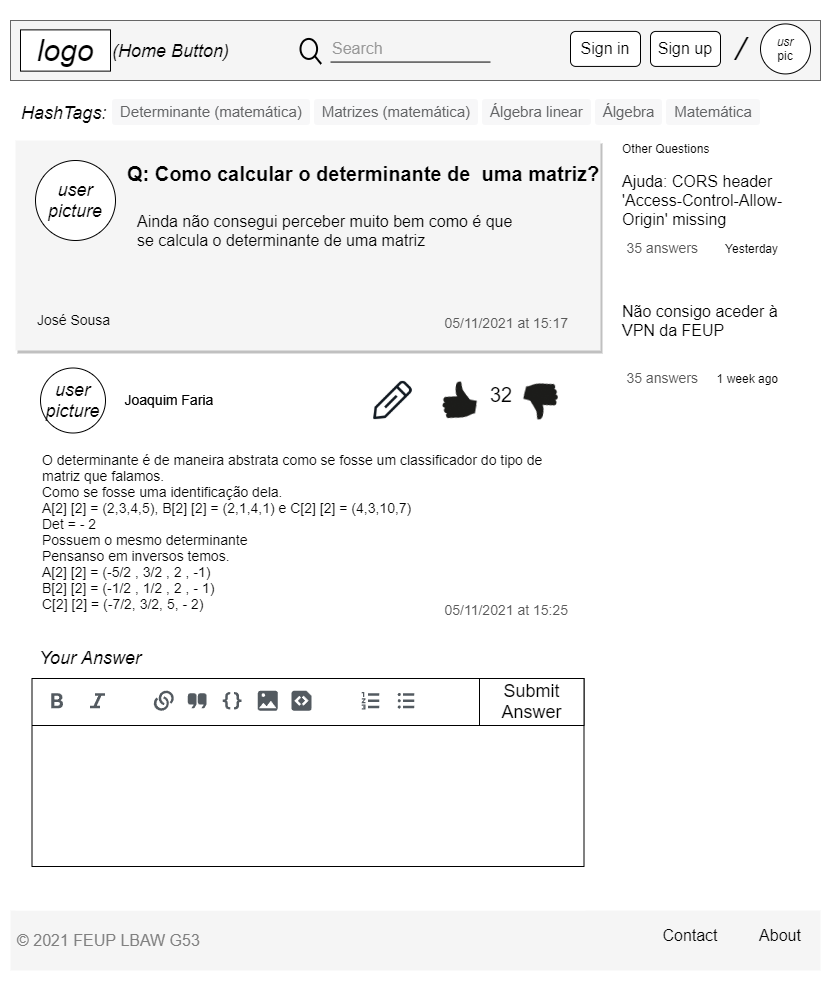

The diagram above was exported from draw.io. Its source (the exported page's mxGraphModel, read from the mxfile embedded in the PNG):
<mxGraphModel dx="1673" dy="925" grid="0" gridSize="10" guides="1" tooltips="1" connect="1" arrows="1" fold="1" page="1" pageScale="1" pageWidth="826" pageHeight="1169" background="none" math="0" shadow="0">
  <root>
    <mxCell id="0" />
    <mxCell id="1" parent="0" />
    <mxCell id="BshS_Yw79OS-ZxEZ7oNL-48" value="" style="rounded=0;whiteSpace=wrap;html=1;strokeColor=none;" vertex="1" parent="1">
      <mxGeometry width="821" height="992" as="geometry" />
    </mxCell>
    <mxCell id="74OcZK6TfX2gLUZ4TUWi-153" value="" style="rounded=0;whiteSpace=wrap;html=1;shadow=0;sketch=0;fontSize=20;fontColor=#333333;strokeColor=none;strokeWidth=4;fillColor=#f5f5f5;gradientDirection=north;" parent="1" vertex="1">
      <mxGeometry x="10" y="910" width="810" height="60" as="geometry" />
    </mxCell>
    <mxCell id="74OcZK6TfX2gLUZ4TUWi-122" value="&lt;div class=&quot;q-flex qu-flexWrap--wrap qu-alignItems--center&quot; style=&quot;align-items: center ; color: rgb(40 , 40 , 41) ; font-size: 15px ; font-style: normal ; font-weight: 400 ; letter-spacing: normal ; text-indent: 0px ; text-transform: none ; word-spacing: 0px ; background-color: rgb(255 , 255 , 255) ; box-sizing: border-box ; display: flex&quot;&gt;&lt;div class=&quot;q-box qu-mr--tiny&quot; style=&quot;margin-right: 4px ; box-sizing: border-box&quot;&gt;&lt;a class=&quot;q-box qu-cursor--pointer qu-hover--textDecoration--none Link___StyledBox-t2xg9c-0 KlcoI&quot; href=&quot;https://pt.quora.com/topic/Determinante-matem%C3%A1tica&quot; target=&quot;_top&quot; style=&quot;background-color: transparent ; text-decoration: none ; color: rgb(25 , 95 , 170) ; cursor: pointer ; box-sizing: border-box ; border-radius: inherit&quot;&gt;&lt;div class=&quot;q-inlineFlex qu-py--tiny qu-px--small qu-color--gray qu-bg--gray_ultralight qu-borderRadius--small qu-whiteSpace--nowrap qu-alignItems--center qu-hover--color--blue&quot; style=&quot;padding: 4px 8px ; background-color: rgb(247 , 247 , 248) ; color: rgb(99 , 100 , 102) ; align-items: center ; border-radius: 3px ; box-sizing: border-box ; display: inline-flex&quot;&gt;&lt;div class=&quot;q-text qu-dynamicFontSize--small&quot; style=&quot;box-sizing: border-box&quot;&gt;&lt;span class=&quot;q-text&quot; style=&quot;box-sizing: border-box ; word-break: break-word&quot;&gt;&lt;span&gt;Determinante (matemática)&lt;/span&gt;&lt;/span&gt;&lt;/div&gt;&lt;/div&gt;&lt;/a&gt;&lt;/div&gt;&lt;div class=&quot;q-box qu-mr--tiny&quot; style=&quot;margin-right: 4px ; box-sizing: border-box&quot;&gt;&lt;a class=&quot;q-box qu-cursor--pointer qu-hover--textDecoration--none Link___StyledBox-t2xg9c-0 KlcoI&quot; href=&quot;https://pt.quora.com/topic/Matrizes-matem%C3%A1tica&quot; target=&quot;_top&quot; style=&quot;background-color: transparent ; text-decoration: none ; color: rgb(25 , 95 , 170) ; cursor: pointer ; box-sizing: border-box ; border-radius: inherit&quot;&gt;&lt;div class=&quot;q-inlineFlex qu-py--tiny qu-px--small qu-color--gray qu-bg--gray_ultralight qu-borderRadius--small qu-whiteSpace--nowrap qu-alignItems--center qu-hover--color--blue&quot; style=&quot;padding: 4px 8px ; background-color: rgb(247 , 247 , 248) ; color: rgb(99 , 100 , 102) ; align-items: center ; border-radius: 3px ; box-sizing: border-box ; display: inline-flex&quot;&gt;&lt;div class=&quot;q-text qu-dynamicFontSize--small&quot; style=&quot;box-sizing: border-box&quot;&gt;&lt;span class=&quot;q-text&quot; style=&quot;box-sizing: border-box ; word-break: break-word&quot;&gt;&lt;span&gt;Matrizes (matemática)&lt;/span&gt;&lt;/span&gt;&lt;/div&gt;&lt;/div&gt;&lt;/a&gt;&lt;/div&gt;&lt;div class=&quot;q-box qu-mr--tiny&quot; style=&quot;margin-right: 4px ; box-sizing: border-box&quot;&gt;&lt;a class=&quot;q-box qu-cursor--pointer qu-hover--textDecoration--none Link___StyledBox-t2xg9c-0 KlcoI&quot; href=&quot;https://pt.quora.com/topic/%C3%81lgebra-linear&quot; target=&quot;_top&quot; style=&quot;background-color: transparent ; text-decoration: none ; color: rgb(25 , 95 , 170) ; cursor: pointer ; box-sizing: border-box ; border-radius: inherit&quot;&gt;&lt;div class=&quot;q-inlineFlex qu-py--tiny qu-px--small qu-color--gray qu-bg--gray_ultralight qu-borderRadius--small qu-whiteSpace--nowrap qu-alignItems--center qu-hover--color--blue&quot; style=&quot;padding: 4px 8px ; background-color: rgb(247 , 247 , 248) ; color: rgb(99 , 100 , 102) ; align-items: center ; border-radius: 3px ; box-sizing: border-box ; display: inline-flex&quot;&gt;&lt;div class=&quot;q-text qu-dynamicFontSize--small&quot; style=&quot;box-sizing: border-box&quot;&gt;&lt;span class=&quot;q-text&quot; style=&quot;box-sizing: border-box ; word-break: break-word&quot;&gt;&lt;span&gt;Álgebra linear&lt;/span&gt;&lt;/span&gt;&lt;/div&gt;&lt;/div&gt;&lt;/a&gt;&lt;/div&gt;&lt;div class=&quot;q-box qu-mr--tiny&quot; style=&quot;margin-right: 4px ; box-sizing: border-box&quot;&gt;&lt;div class=&quot;q-inlineFlex qu-py--tiny qu-px--small qu-color--gray qu-bg--gray_ultralight qu-borderRadius--small qu-whiteSpace--nowrap qu-alignItems--center qu-hover--color--blue&quot; style=&quot;background-color: rgb(247 , 247 , 248) ; text-decoration: none ; color: rgb(99 , 100 , 102) ; cursor: pointer ; box-sizing: border-box ; border-radius: 3px ; padding: 4px 8px ; align-items: center ; display: inline-flex&quot;&gt;&lt;div class=&quot;q-text qu-dynamicFontSize--small&quot; style=&quot;box-sizing: border-box&quot;&gt;Álgebra&lt;/div&gt;&lt;/div&gt;&lt;/div&gt;&lt;div class=&quot;q-box qu-mr--tiny&quot; style=&quot;margin-right: 4px ; box-sizing: border-box&quot;&gt;&lt;a class=&quot;q-box qu-cursor--pointer qu-hover--textDecoration--none Link___StyledBox-t2xg9c-0 KlcoI&quot; href=&quot;https://pt.quora.com/topic/Matem%C3%A1tica&quot; target=&quot;_top&quot; style=&quot;background-color: transparent ; text-decoration: none ; color: rgb(25 , 95 , 170) ; cursor: pointer ; box-sizing: border-box ; border-radius: inherit&quot;&gt;&lt;div class=&quot;q-inlineFlex qu-py--tiny qu-px--small qu-color--gray qu-bg--gray_ultralight qu-borderRadius--small qu-whiteSpace--nowrap qu-alignItems--center qu-hover--color--blue&quot; style=&quot;padding: 4px 8px ; background-color: rgb(247 , 247 , 248) ; color: rgb(99 , 100 , 102) ; align-items: center ; border-radius: 3px ; box-sizing: border-box ; display: inline-flex&quot;&gt;&lt;div class=&quot;q-text qu-dynamicFontSize--small&quot; style=&quot;box-sizing: border-box&quot;&gt;&lt;span class=&quot;q-text&quot; style=&quot;box-sizing: border-box ; word-break: break-word&quot;&gt;&lt;span&gt;Matemática&lt;/span&gt;&lt;/span&gt;&lt;/div&gt;&lt;/div&gt;&lt;/a&gt;&lt;/div&gt;&lt;div class=&quot;q-box&quot; style=&quot;box-sizing: border-box&quot;&gt;&lt;div class=&quot;q-box qu-display--inline-block&quot; style=&quot;display: inline-block ; box-sizing: border-box&quot;&gt;&lt;div class=&quot;q-relative&quot; style=&quot;box-sizing: border-box ; position: relative&quot;&gt;&lt;button class=&quot;q-click-wrapper ClickWrapper___StyledClickWrapperBox-zoqi4f-0 bIwtPb base___StyledClickWrapper-lx6eke-1 laIUvT   qu-active--bg--darken qu-active--textDecoration--none qu-borderRadius--pill qu-alignItems--center qu-justifyContent--center qu-whiteSpace--nowrap qu-userSelect--none qu-display--inline-flex qu-tapHighlight--white qu-textAlign--center qu-cursor--pointer qu-hover--bg--darken qu-hover--textDecoration--none&quot; tabindex=&quot;0&quot; style=&quot;font: inherit ; margin: 0px ; overflow: visible ; text-transform: none ; appearance: none ; color: inherit ; background-color: transparent ; cursor: pointer ; display: inline-flex ; align-items: center ; justify-content: center ; text-align: center ; border-radius: 1000px ; outline: none ; box-sizing: border-box ; padding: 0px 5px ; transition-duration: 60ms ; transition-timing-function: ease-out ; height: 30px ; min-width: 30px ; position: relative ; border-width: 0px&quot;&gt;&lt;div class=&quot;q-flex qu-alignItems--center qu-justifyContent--center&quot; style=&quot;align-items: center ; justify-content: center ; box-sizing: border-box ; display: flex ; max-width: 100% ; transition-duration: 60ms ; transition-timing-function: ease-in-out&quot;&gt;&lt;div class=&quot;q-box qu-display--inline-flex&quot; style=&quot;display: inline-flex ; box-sizing: border-box ; transition: 0ms cubic-bezier(0.23 , 0.19 , 0.1 , 1.34) 0ms&quot;&gt;&lt;span class=&quot;q-inlineBlock&quot; style=&quot;box-sizing: border-box ; display: inline-block ; width: 20px ; height: 20px ; line-height: 20px&quot;&gt;&lt;span class=&quot;CssComponent__CssInlineComponent-sc-1oskqb9-1 Icon___StyledCssInlineComponent-sc-11tmcw7-0 clfUDQ&quot; style=&quot;display: inline-flex ; align-items: center ; justify-content: center ; width: 20px ; height: 20px ; vertical-align: top&quot;&gt;&lt;/span&gt;&lt;/span&gt;&lt;/div&gt;&lt;/div&gt;&lt;/button&gt;&lt;/div&gt;&lt;/div&gt;&lt;/div&gt;&lt;/div&gt;&lt;div class=&quot;q-text qu-dynamicFontSize--xlarge qu-bold qu-color--gray_dark_dim qu-passColorToLinks qu-lineHeight--regular&quot; style=&quot;color: rgb(40 , 40 , 41) ; line-height: 1.4 ; font-weight: bold ; font-style: normal ; letter-spacing: normal ; text-indent: 0px ; text-transform: none ; word-spacing: 0px ; background-color: rgb(255 , 255 , 255) ; box-sizing: border-box ; word-break: break-word&quot;&gt;&lt;span class=&quot;CssComponent__CssInlineComponent-sc-1oskqb9-1 UserSelectableText___StyledCssInlineComponent-lsmoq4-0 kghFzc&quot;&gt;&lt;span class=&quot;CssComponent__CssInlineComponent-sc-1oskqb9-1 TitleText___StyledCssInlineComponent-sc-1hpb63h-0 jPnwvF&quot;&gt;&lt;div class=&quot;q-flex qu-flexDirection--row&quot; style=&quot;flex-direction: row ; box-sizing: border-box ; display: flex&quot;&gt;&lt;div class=&quot;q-inline qu-flexWrap--wrap&quot; style=&quot;box-sizing: border-box ; display: inline ; max-width: 100%&quot;&gt;&lt;br class=&quot;Apple-interchange-newline&quot;&gt;&lt;br&gt;&lt;br&gt;&lt;/div&gt;&lt;/div&gt;&lt;/span&gt;&lt;/span&gt;&lt;/div&gt;" style="text;whiteSpace=wrap;html=1;fontSize=16;" parent="1" vertex="1">
      <mxGeometry x="110" y="90" width="715" height="40" as="geometry" />
    </mxCell>
    <mxCell id="14" value="" style="verticalLabelPosition=bottom;verticalAlign=top;strokeWidth=1;shape=mxgraph.mockup.graphics.iconGrid;strokeColor=none;gridSize=1,1;" parent="1" vertex="1">
      <mxGeometry x="610" y="140" width="200" height="410" as="geometry" />
    </mxCell>
    <mxCell id="13" value="" style="verticalLabelPosition=bottom;verticalAlign=top;strokeWidth=4;shape=mxgraph.mockup.graphics.iconGrid;gridSize=1,1;gradientDirection=north;fillColor=#f5f5f5;fontColor=#333333;strokeColor=none;shadow=1;sketch=0;" parent="1" vertex="1">
      <mxGeometry x="15" y="140" width="585" height="210" as="geometry" />
    </mxCell>
    <mxCell id="8" value="Q: Como calcular o determinante de  uma matriz?" style="text;spacingTop=-5;fontSize=20;fontStyle=1" parent="1" vertex="1">
      <mxGeometry x="125" y="160" width="475" height="50" as="geometry" />
    </mxCell>
    <mxCell id="9" value="Ainda não consegui perceber muito bem como é que se calcula o determinante de uma matriz" style="text;spacingTop=-5;whiteSpace=wrap;align=left;fontSize=16;" parent="1" vertex="1">
      <mxGeometry x="135" y="210" width="390" height="90" as="geometry" />
    </mxCell>
    <mxCell id="10" value="Other Questions" style="text;spacingTop=-5;" parent="1" vertex="1">
      <mxGeometry x="620" y="140" width="30" height="20" as="geometry" />
    </mxCell>
    <mxCell id="16" value="Yesterday" style="text;spacingTop=-5;fontStyle=0;align=right" parent="1" vertex="1">
      <mxGeometry x="750" y="240" width="30" height="20" as="geometry" />
    </mxCell>
    <mxCell id="19" value="1 week ago" style="text;spacingTop=-5;fontStyle=0;align=right" parent="1" vertex="1">
      <mxGeometry x="750" y="370" width="30" height="20" as="geometry" />
    </mxCell>
    <mxCell id="27" value="" style="verticalLabelPosition=bottom;verticalAlign=top;strokeWidth=1;shape=mxgraph.mockup.graphics.iconGrid;strokeColor=none;gridSize=1,1;" parent="1" vertex="1">
      <mxGeometry x="15" y="360" width="570" height="290" as="geometry" />
    </mxCell>
    <mxCell id="29" value="O determinante é de maneira abstrata como se fosse um classificador do tipo de matriz que falamos.&#10;Como se fosse uma identificação dela.&#10;A[2] [2] = (2,3,4,5), B[2] [2] = (2,1,4,1) e C[2] [2] = (4,3,10,7)&#10;Det = - 2&#10;Possuem o mesmo determinante&#10;Pensanso em inversos temos.&#10;A[2] [2] = (-5/2 , 3/2 , 2 , -1)&#10;B[2] [2] = (-1/2 , 1/2 , 2 , - 1)&#10;C[2] [2] = (-7/2, 3/2, 5, - 2)&#10;" style="text;spacingTop=-5;whiteSpace=wrap;align=left;fontSize=14;" parent="1" vertex="1">
      <mxGeometry x="40" y="450" width="530" height="210" as="geometry" />
    </mxCell>
    <mxCell id="47" value="José Sousa" style="text;spacingTop=-5;fontSize=14;" parent="1" vertex="1">
      <mxGeometry x="35" y="310.0000000000002" width="210" height="20" as="geometry" />
    </mxCell>
    <mxCell id="74OcZK6TfX2gLUZ4TUWi-61" value="&lt;i&gt;user&lt;br&gt;picture&lt;/i&gt;" style="ellipse;whiteSpace=wrap;html=1;aspect=fixed;rounded=1;glass=0;fontSize=18;fontColor=default;strokeColor=default;fillColor=default;align=center;verticalAlign=middle;" parent="1" vertex="1">
      <mxGeometry x="35" y="160" width="80" height="80" as="geometry" />
    </mxCell>
    <mxCell id="74OcZK6TfX2gLUZ4TUWi-109" value="" style="rounded=0;whiteSpace=wrap;html=1;strokeColor=#666666;fillColor=#f5f5f5;align=left;fontColor=#333333;" parent="1" vertex="1">
      <mxGeometry x="10" y="20" width="810" height="60" as="geometry" />
    </mxCell>
    <mxCell id="74OcZK6TfX2gLUZ4TUWi-110" value="&lt;font style=&quot;font-size: 30px&quot;&gt;&lt;i&gt;logo&lt;/i&gt;&lt;/font&gt;" style="rounded=0;whiteSpace=wrap;html=1;align=center;fillColor=default;strokeColor=default;fontColor=default;" parent="1" vertex="1">
      <mxGeometry x="20" y="29.379999999999995" width="90" height="41.25" as="geometry" />
    </mxCell>
    <mxCell id="74OcZK6TfX2gLUZ4TUWi-111" value="&lt;span style=&quot;line-height: 1 ; font-size: 12px&quot;&gt;&lt;i&gt;usr&lt;br&gt;&lt;/i&gt;pic&lt;br style=&quot;font-size: 12px&quot;&gt;&lt;/span&gt;" style="ellipse;whiteSpace=wrap;html=1;aspect=fixed;fontSize=12;fontColor=default;strokeColor=default;fillColor=default;align=center;verticalAlign=middle;" parent="1" vertex="1">
      <mxGeometry x="760" y="23.43" width="50" height="50" as="geometry" />
    </mxCell>
    <mxCell id="74OcZK6TfX2gLUZ4TUWi-112" value="&lt;font style=&quot;font-size: 32px&quot;&gt;/&lt;/font&gt;" style="text;html=1;strokeColor=none;fillColor=none;align=center;verticalAlign=middle;whiteSpace=wrap;rounded=0;fontStyle=2" parent="1" vertex="1">
      <mxGeometry x="730" y="33.43" width="20" height="30" as="geometry" />
    </mxCell>
    <mxCell id="74OcZK6TfX2gLUZ4TUWi-113" value="&lt;font style=&quot;font-size: 16px&quot;&gt;Sign in&lt;/font&gt;" style="rounded=1;whiteSpace=wrap;html=1;fontSize=16;verticalAlign=middle;" parent="1" vertex="1">
      <mxGeometry x="570" y="30.93" width="70" height="35" as="geometry" />
    </mxCell>
    <mxCell id="74OcZK6TfX2gLUZ4TUWi-114" value="&lt;font style=&quot;font-size: 16px;&quot;&gt;Sign up&lt;/font&gt;" style="rounded=1;whiteSpace=wrap;html=1;fontSize=16;verticalAlign=middle;" parent="1" vertex="1">
      <mxGeometry x="650" y="30.93" width="70" height="35" as="geometry" />
    </mxCell>
    <mxCell id="74OcZK6TfX2gLUZ4TUWi-115" value="" style="html=1;verticalLabelPosition=bottom;align=center;labelBackgroundColor=#ffffff;verticalAlign=top;strokeWidth=2;strokeColor=#000000;shadow=0;dashed=0;shape=mxgraph.ios7.icons.looking_glass;rounded=1;fontSize=16;fillColor=none;" parent="1" vertex="1">
      <mxGeometry x="300" y="38.43" width="20.72" height="25" as="geometry" />
    </mxCell>
    <mxCell id="74OcZK6TfX2gLUZ4TUWi-116" value="" style="line;strokeWidth=1;html=1;rounded=1;fontSize=16;fillColor=none;align=left;verticalAlign=top;" parent="1" vertex="1">
      <mxGeometry x="330" y="56.559999999999995" width="160" height="10" as="geometry" />
    </mxCell>
    <mxCell id="74OcZK6TfX2gLUZ4TUWi-117" value="Search" style="text;html=1;strokeColor=none;fillColor=none;align=left;verticalAlign=middle;whiteSpace=wrap;rounded=0;fontSize=16;fontColor=#999999;" parent="1" vertex="1">
      <mxGeometry x="330" y="33.43" width="60" height="30" as="geometry" />
    </mxCell>
    <mxCell id="74OcZK6TfX2gLUZ4TUWi-125" value="&lt;i&gt;user&lt;br&gt;picture&lt;/i&gt;" style="ellipse;whiteSpace=wrap;html=1;aspect=fixed;rounded=1;glass=0;fontSize=18;fontColor=default;strokeColor=default;fillColor=default;align=center;verticalAlign=middle;" parent="1" vertex="1">
      <mxGeometry x="40" y="367.5" width="65" height="65" as="geometry" />
    </mxCell>
    <mxCell id="74OcZK6TfX2gLUZ4TUWi-126" value="" style="shape=image;html=1;verticalAlign=top;verticalLabelPosition=bottom;labelBackgroundColor=#ffffff;imageAspect=0;aspect=fixed;image=https://cdn2.iconfinder.com/data/icons/3_Minicons-Free-_Pack/44/ThumbsDown.png;shadow=1;sketch=0;fontSize=14;strokeColor=default;strokeWidth=4;fillColor=default;gradientColor=none;gradientDirection=north;rotation=15;" parent="1" vertex="1">
      <mxGeometry x="520" y="380.5" width="39" height="39" as="geometry" />
    </mxCell>
    <mxCell id="74OcZK6TfX2gLUZ4TUWi-127" value="" style="shape=image;html=1;verticalAlign=top;verticalLabelPosition=bottom;labelBackgroundColor=#ffffff;imageAspect=0;aspect=fixed;image=https://cdn2.iconfinder.com/data/icons/3_Minicons-Free-_Pack/44/ThumbsDown.png;shadow=1;sketch=0;fontSize=14;strokeColor=default;strokeWidth=4;fillColor=default;gradientColor=none;gradientDirection=north;rotation=-170;imageBackground=none;imageBorder=none;" parent="1" vertex="1">
      <mxGeometry x="440" y="380.5" width="39" height="39" as="geometry" />
    </mxCell>
    <mxCell id="74OcZK6TfX2gLUZ4TUWi-128" value="Joaquim Faria" style="text;spacingTop=-5;fontSize=14;" parent="1" vertex="1">
      <mxGeometry x="122.5" y="390.0000000000002" width="210" height="20" as="geometry" />
    </mxCell>
    <mxCell id="74OcZK6TfX2gLUZ4TUWi-130" value="Joaquim Faria" style="text;spacingTop=-5;fontSize=14;" parent="1" vertex="1">
      <mxGeometry x="122.5" y="390.0000000000002" width="210" height="20" as="geometry" />
    </mxCell>
    <mxCell id="74OcZK6TfX2gLUZ4TUWi-131" value="" style="verticalLabelPosition=bottom;verticalAlign=top;strokeWidth=1;shape=mxgraph.mockup.graphics.iconGrid;strokeColor=none;gridSize=1,1;" parent="1" vertex="1">
      <mxGeometry x="15" y="660" width="570" height="250" as="geometry" />
    </mxCell>
    <mxCell id="74OcZK6TfX2gLUZ4TUWi-139" value="Ajuda: CORS header 'Access-Control-Allow-Origin' missing&#10;" style="text;spacingTop=-5;whiteSpace=wrap;align=left;fontSize=16;fontColor=#000000;" parent="1" vertex="1">
      <mxGeometry x="620" y="170" width="170" height="140" as="geometry" />
    </mxCell>
    <mxCell id="74OcZK6TfX2gLUZ4TUWi-140" value="35 answers" style="text;spacingTop=-5;fontStyle=0;align=right;fontColor=#595959;fontSize=14;" parent="1" vertex="1">
      <mxGeometry x="660" y="237.5" width="40" height="15" as="geometry" />
    </mxCell>
    <mxCell id="74OcZK6TfX2gLUZ4TUWi-142" value="Não consigo aceder à VPN da FEUP" style="text;spacingTop=-5;whiteSpace=wrap;align=left;fontSize=16;fontColor=#000000;" parent="1" vertex="1">
      <mxGeometry x="620" y="300" width="170" height="140" as="geometry" />
    </mxCell>
    <mxCell id="74OcZK6TfX2gLUZ4TUWi-143" value="35 answers" style="text;spacingTop=-5;fontStyle=0;align=right;fontColor=#595959;fontSize=14;" parent="1" vertex="1">
      <mxGeometry x="660" y="367.5" width="40" height="15" as="geometry" />
    </mxCell>
    <mxCell id="74OcZK6TfX2gLUZ4TUWi-144" value="HashTags:" style="text;spacingTop=-5;fontSize=18;fontStyle=2" parent="1" vertex="1">
      <mxGeometry x="19" y="100" width="120" height="20" as="geometry" />
    </mxCell>
    <mxCell id="74OcZK6TfX2gLUZ4TUWi-147" value="32" style="text;spacingTop=-5;fontSize=20;" parent="1" vertex="1">
      <mxGeometry x="488" y="380.5" width="41" height="30" as="geometry" />
    </mxCell>
    <mxCell id="74OcZK6TfX2gLUZ4TUWi-149" value="About" style="text;html=1;strokeColor=none;fillColor=none;align=center;verticalAlign=middle;whiteSpace=wrap;rounded=0;fontSize=16;fontColor=#000000;" parent="1" vertex="1">
      <mxGeometry x="750" y="920" width="60" height="30" as="geometry" />
    </mxCell>
    <mxCell id="74OcZK6TfX2gLUZ4TUWi-150" value="Contact" style="text;html=1;strokeColor=none;fillColor=none;align=center;verticalAlign=middle;whiteSpace=wrap;rounded=0;fontSize=16;fontColor=#000000;" parent="1" vertex="1">
      <mxGeometry x="660" y="920" width="60" height="30" as="geometry" />
    </mxCell>
    <mxCell id="74OcZK6TfX2gLUZ4TUWi-151" value="© 2021 FEUP LBAW G53" style="text;html=1;strokeColor=none;fillColor=none;align=left;verticalAlign=middle;whiteSpace=wrap;rounded=0;fontSize=16;fontColor=#808080;" parent="1" vertex="1">
      <mxGeometry x="15" y="925" width="190" height="30" as="geometry" />
    </mxCell>
    <mxCell id="74OcZK6TfX2gLUZ4TUWi-154" value="05/11/2021 at 15:17" style="text;spacingTop=-5;fontStyle=0;align=right;fontColor=#595959;fontSize=14;" parent="1" vertex="1">
      <mxGeometry x="428" y="312.5" width="142" height="15" as="geometry" />
    </mxCell>
    <mxCell id="74OcZK6TfX2gLUZ4TUWi-155" value="05/11/2021 at 15:25" style="text;spacingTop=-5;fontStyle=0;align=right;fontColor=#595959;fontSize=14;" parent="1" vertex="1">
      <mxGeometry x="428" y="600" width="142" height="15" as="geometry" />
    </mxCell>
    <mxCell id="BshS_Yw79OS-ZxEZ7oNL-47" value="(Home Button)" style="text;spacingTop=-5;fontSize=18;fontStyle=2" vertex="1" parent="1">
      <mxGeometry x="110" y="38.43" width="120" height="20" as="geometry" />
    </mxCell>
    <mxCell id="BshS_Yw79OS-ZxEZ7oNL-50" value="" style="rounded=0;whiteSpace=wrap;html=1;" vertex="1" parent="1">
      <mxGeometry x="31.5" y="678" width="552" height="188" as="geometry" />
    </mxCell>
    <mxCell id="BshS_Yw79OS-ZxEZ7oNL-51" value="" style="endArrow=none;html=1;rounded=0;exitX=0;exitY=0.25;exitDx=0;exitDy=0;entryX=1;entryY=0.25;entryDx=0;entryDy=0;" edge="1" parent="1" source="BshS_Yw79OS-ZxEZ7oNL-50" target="BshS_Yw79OS-ZxEZ7oNL-50">
      <mxGeometry width="50" height="50" relative="1" as="geometry">
        <mxPoint x="267" y="651" as="sourcePoint" />
        <mxPoint x="317" y="601" as="targetPoint" />
      </mxGeometry>
    </mxCell>
    <mxCell id="BshS_Yw79OS-ZxEZ7oNL-52" value="" style="shape=image;verticalLabelPosition=bottom;labelBackgroundColor=#ffffff;verticalAlign=top;aspect=fixed;imageAspect=0;image=data:image/png,(base64 omitted: 3136 chars);" vertex="1" parent="1">
      <mxGeometry x="37" y="680" width="387" height="42" as="geometry" />
    </mxCell>
    <mxCell id="BshS_Yw79OS-ZxEZ7oNL-54" value="Your Answer" style="text;spacingTop=-5;fontSize=18;fontStyle=2" vertex="1" parent="1">
      <mxGeometry x="37" y="645" width="120" height="20" as="geometry" />
    </mxCell>
    <mxCell id="BshS_Yw79OS-ZxEZ7oNL-55" value="&lt;font style=&quot;font-size: 18px&quot;&gt;Submit Answer&lt;/font&gt;" style="rounded=0;whiteSpace=wrap;html=1;" vertex="1" parent="1">
      <mxGeometry x="479" y="678" width="104.5" height="47" as="geometry" />
    </mxCell>
    <mxCell id="BshS_Yw79OS-ZxEZ7oNL-56" value="" style="shape=image;html=1;verticalAlign=top;verticalLabelPosition=bottom;labelBackgroundColor=#ffffff;imageAspect=0;aspect=fixed;image=https://cdn4.iconfinder.com/data/icons/basic-ui-2-line/32/pencil-edit-write-draw-stationary-128.png;fontSize=18;" vertex="1" parent="1">
      <mxGeometry x="372" y="379.5" width="41" height="41" as="geometry" />
    </mxCell>
  </root>
</mxGraphModel>